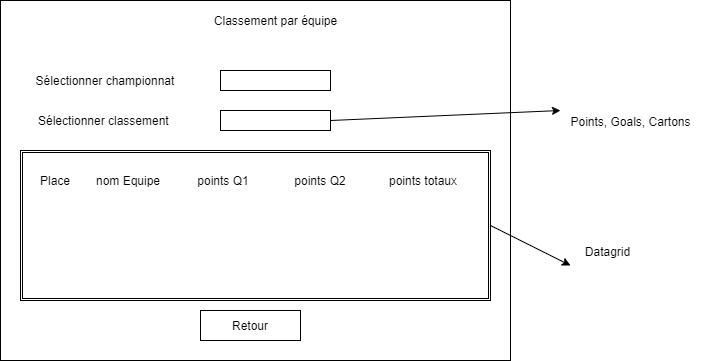

The diagram above was exported from draw.io. Its source (the exported page's mxGraphModel, read from the mxfile embedded in the PNG):
<mxGraphModel dx="1422" dy="762" grid="1" gridSize="10" guides="1" tooltips="1" connect="1" arrows="1" fold="1" page="1" pageScale="1" pageWidth="827" pageHeight="1169" math="0" shadow="0">
  <root>
    <mxCell id="0" />
    <mxCell id="1" parent="0" />
    <mxCell id="3U8b3NDDBFYLDoNCb5RN-1" value="" style="rounded=0;whiteSpace=wrap;html=1;" parent="1" vertex="1">
      <mxGeometry x="50" y="60" width="510" height="360" as="geometry" />
    </mxCell>
    <mxCell id="3U8b3NDDBFYLDoNCb5RN-2" value="Classement par équipe" style="text;html=1;strokeColor=none;fillColor=none;align=center;verticalAlign=middle;whiteSpace=wrap;rounded=0;" parent="1" vertex="1">
      <mxGeometry x="257.5" y="70" width="135" height="20" as="geometry" />
    </mxCell>
    <mxCell id="3U8b3NDDBFYLDoNCb5RN-3" value="Sélectionner championnat" style="text;html=1;strokeColor=none;fillColor=none;align=center;verticalAlign=middle;whiteSpace=wrap;rounded=0;" parent="1" vertex="1">
      <mxGeometry x="70" y="130" width="170" height="20" as="geometry" />
    </mxCell>
    <mxCell id="3U8b3NDDBFYLDoNCb5RN-4" value="" style="rounded=0;whiteSpace=wrap;html=1;" parent="1" vertex="1">
      <mxGeometry x="270" y="130" width="110" height="20" as="geometry" />
    </mxCell>
    <mxCell id="3U8b3NDDBFYLDoNCb5RN-8" value="Sélectionner classement&amp;nbsp;" style="text;html=1;strokeColor=none;fillColor=none;align=center;verticalAlign=middle;whiteSpace=wrap;rounded=0;" parent="1" vertex="1">
      <mxGeometry x="85" y="170" width="140" height="20" as="geometry" />
    </mxCell>
    <mxCell id="3U8b3NDDBFYLDoNCb5RN-10" value="" style="rounded=0;whiteSpace=wrap;html=1;" parent="1" vertex="1">
      <mxGeometry x="270" y="170" width="110" height="20" as="geometry" />
    </mxCell>
    <mxCell id="3U8b3NDDBFYLDoNCb5RN-11" value="" style="endArrow=classic;html=1;exitX=1;exitY=0.5;exitDx=0;exitDy=0;" parent="1" source="3U8b3NDDBFYLDoNCb5RN-10" edge="1">
      <mxGeometry width="50" height="50" relative="1" as="geometry">
        <mxPoint x="50" y="430" as="sourcePoint" />
        <mxPoint x="610" y="170" as="targetPoint" />
      </mxGeometry>
    </mxCell>
    <mxCell id="3U8b3NDDBFYLDoNCb5RN-12" value="Points, Goals, Cartons" style="text;html=1;align=center;verticalAlign=middle;resizable=0;points=[];;autosize=1;" parent="1" vertex="1">
      <mxGeometry x="610" y="171" width="140" height="20" as="geometry" />
    </mxCell>
    <mxCell id="3U8b3NDDBFYLDoNCb5RN-18" value="" style="shape=ext;double=1;rounded=0;whiteSpace=wrap;html=1;" parent="1" vertex="1">
      <mxGeometry x="70" y="210" width="470" height="150" as="geometry" />
    </mxCell>
    <mxCell id="3U8b3NDDBFYLDoNCb5RN-13" value="Place" style="text;html=1;strokeColor=none;fillColor=none;align=center;verticalAlign=middle;whiteSpace=wrap;rounded=0;" parent="1" vertex="1">
      <mxGeometry x="85" y="230" width="40" height="20" as="geometry" />
    </mxCell>
    <mxCell id="3U8b3NDDBFYLDoNCb5RN-15" value="points Q1" style="text;html=1;strokeColor=none;fillColor=none;align=center;verticalAlign=middle;whiteSpace=wrap;rounded=0;" parent="1" vertex="1">
      <mxGeometry x="232.5" y="230" width="80" height="20" as="geometry" />
    </mxCell>
    <mxCell id="3U8b3NDDBFYLDoNCb5RN-16" value="points Q2" style="text;html=1;strokeColor=none;fillColor=none;align=center;verticalAlign=middle;whiteSpace=wrap;rounded=0;" parent="1" vertex="1">
      <mxGeometry x="330" y="230" width="80" height="20" as="geometry" />
    </mxCell>
    <mxCell id="3U8b3NDDBFYLDoNCb5RN-17" value="points totaux" style="text;html=1;strokeColor=none;fillColor=none;align=center;verticalAlign=middle;whiteSpace=wrap;rounded=0;" parent="1" vertex="1">
      <mxGeometry x="432.5" y="230" width="80" height="20" as="geometry" />
    </mxCell>
    <mxCell id="3U8b3NDDBFYLDoNCb5RN-14" value="nom Equipe" style="text;html=1;strokeColor=none;fillColor=none;align=center;verticalAlign=middle;whiteSpace=wrap;rounded=0;" parent="1" vertex="1">
      <mxGeometry x="137.5" y="230" width="80" height="20" as="geometry" />
    </mxCell>
    <mxCell id="3U8b3NDDBFYLDoNCb5RN-19" value="" style="endArrow=classic;html=1;exitX=1;exitY=0.5;exitDx=0;exitDy=0;" parent="1" source="3U8b3NDDBFYLDoNCb5RN-18" edge="1">
      <mxGeometry width="50" height="50" relative="1" as="geometry">
        <mxPoint x="50" y="490" as="sourcePoint" />
        <mxPoint x="620" y="325" as="targetPoint" />
      </mxGeometry>
    </mxCell>
    <mxCell id="3U8b3NDDBFYLDoNCb5RN-20" value="Datagrid" style="text;html=1;align=center;verticalAlign=middle;resizable=0;points=[];;autosize=1;" parent="1" vertex="1">
      <mxGeometry x="627" y="301" width="60" height="20" as="geometry" />
    </mxCell>
    <mxCell id="3U8b3NDDBFYLDoNCb5RN-22" value="Retour" style="rounded=0;whiteSpace=wrap;html=1;" parent="1" vertex="1">
      <mxGeometry x="250" y="370" width="100" height="30" as="geometry" />
    </mxCell>
  </root>
</mxGraphModel>